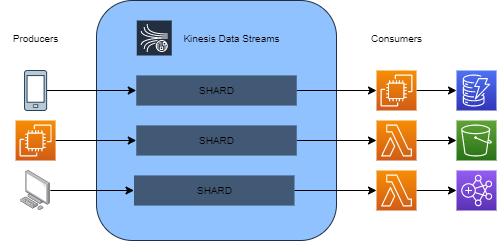

The diagram above was exported from draw.io. Its source (the exported page's mxGraphModel, read from the mxfile embedded in the PNG):
<mxGraphModel dx="550" dy="324" grid="1" gridSize="10" guides="1" tooltips="1" connect="1" arrows="1" fold="1" page="1" pageScale="1" pageWidth="850" pageHeight="1100" math="0" shadow="0">
  <root>
    <mxCell id="0" />
    <mxCell id="1" parent="0" />
    <mxCell id="BIZKgUH6wWiFa_dJyDXl-16" value="" style="rounded=1;whiteSpace=wrap;html=1;labelBackgroundColor=none;strokeWidth=1;fontSize=10;fillColor=#90C2FF;strokeColor=#232F3E;sketch=0;glass=0;shadow=0;" vertex="1" parent="1">
      <mxGeometry x="240" y="140" width="240" height="240" as="geometry" />
    </mxCell>
    <mxCell id="BIZKgUH6wWiFa_dJyDXl-14" style="rounded=0;orthogonalLoop=1;jettySize=auto;html=1;fontSize=10;fontColor=#000000;edgeStyle=orthogonalEdgeStyle;entryX=0;entryY=0.5;entryDx=0;entryDy=0;" edge="1" parent="1" source="BIZKgUH6wWiFa_dJyDXl-3" target="BIZKgUH6wWiFa_dJyDXl-25">
      <mxGeometry relative="1" as="geometry">
        <mxPoint x="250" y="290" as="targetPoint" />
        <Array as="points">
          <mxPoint x="170" y="330" />
          <mxPoint x="170" y="330" />
        </Array>
      </mxGeometry>
    </mxCell>
    <mxCell id="BIZKgUH6wWiFa_dJyDXl-3" value="" style="points=[];aspect=fixed;html=1;align=center;shadow=0;dashed=0;image;image=img/lib/allied_telesis/computer_and_terminals/Personal_Computer.svg;imageBackground=none;strokeWidth=5;fontColor=#000000;" vertex="1" parent="1">
      <mxGeometry x="164.33638297872346" y="309.99581333333333" width="29.48" height="40" as="geometry" />
    </mxCell>
    <mxCell id="BIZKgUH6wWiFa_dJyDXl-33" style="edgeStyle=orthogonalEdgeStyle;rounded=0;orthogonalLoop=1;jettySize=auto;html=1;entryX=0;entryY=0.5;entryDx=0;entryDy=0;fontSize=10;fontColor=#000000;elbow=vertical;" edge="1" parent="1" source="BIZKgUH6wWiFa_dJyDXl-4" target="BIZKgUH6wWiFa_dJyDXl-22">
      <mxGeometry relative="1" as="geometry" />
    </mxCell>
    <mxCell id="BIZKgUH6wWiFa_dJyDXl-4" value="" style="sketch=0;pointerEvents=1;shadow=0;dashed=0;html=1;labelPosition=center;verticalLabelPosition=bottom;verticalAlign=top;outlineConnect=0;align=center;shape=mxgraph.office.devices.cell_phone_generic;aspect=fixed;fillColor=#bac8d3;strokeColor=#23445d;" vertex="1" parent="1">
      <mxGeometry x="168.04" y="210" width="22.08" height="40" as="geometry" />
    </mxCell>
    <mxCell id="BIZKgUH6wWiFa_dJyDXl-13" style="edgeStyle=orthogonalEdgeStyle;rounded=0;orthogonalLoop=1;jettySize=auto;html=1;entryX=0;entryY=0.5;entryDx=0;entryDy=0;fontSize=10;fontColor=#000000;" edge="1" parent="1" source="BIZKgUH6wWiFa_dJyDXl-12" target="BIZKgUH6wWiFa_dJyDXl-24">
      <mxGeometry relative="1" as="geometry">
        <mxPoint x="250" y="280" as="targetPoint" />
        <Array as="points" />
      </mxGeometry>
    </mxCell>
    <mxCell id="BIZKgUH6wWiFa_dJyDXl-12" value="" style="sketch=0;points=[[0,0,0],[0.25,0,0],[0.5,0,0],[0.75,0,0],[1,0,0],[0,1,0],[0.25,1,0],[0.5,1,0],[0.75,1,0],[1,1,0],[0,0.25,0],[0,0.5,0],[0,0.75,0],[1,0.25,0],[1,0.5,0],[1,0.75,0]];outlineConnect=0;fontColor=#232F3E;gradientColor=#F78E04;gradientDirection=north;fillColor=#D05C17;strokeColor=#ffffff;dashed=0;verticalLabelPosition=bottom;verticalAlign=top;align=center;html=1;fontSize=12;fontStyle=0;aspect=fixed;shape=mxgraph.aws4.resourceIcon;resIcon=mxgraph.aws4.ec2;labelBackgroundColor=none;strokeWidth=0;" vertex="1" parent="1">
      <mxGeometry x="159.07999999999998" y="260" width="40" height="40" as="geometry" />
    </mxCell>
    <mxCell id="BIZKgUH6wWiFa_dJyDXl-17" value="Producers" style="text;html=1;align=center;verticalAlign=middle;resizable=0;points=[];autosize=1;strokeColor=none;fillColor=none;fontSize=10;fontColor=#000000;" vertex="1" parent="1">
      <mxGeometry x="144.08" y="162.5" width="70" height="30" as="geometry" />
    </mxCell>
    <mxCell id="BIZKgUH6wWiFa_dJyDXl-21" value="" style="group" vertex="1" connectable="0" parent="1">
      <mxGeometry x="280.25" y="160" width="155" height="35" as="geometry" />
    </mxCell>
    <mxCell id="BIZKgUH6wWiFa_dJyDXl-19" value="" style="sketch=0;points=[[0,0,0],[0.25,0,0],[0.5,0,0],[0.75,0,0],[1,0,0],[0,1,0],[0.25,1,0],[0.5,1,0],[0.75,1,0],[1,1,0],[0,0.25,0],[0,0.5,0],[0,0.75,0],[1,0.25,0],[1,0.5,0],[1,0.75,0]];outlineConnect=0;fontColor=#232F3E;gradientColor=none;gradientDirection=north;fillColor=#232F3E;strokeColor=#ffffff;dashed=0;verticalLabelPosition=bottom;verticalAlign=top;align=center;html=1;fontSize=12;fontStyle=0;aspect=fixed;shape=mxgraph.aws4.resourceIcon;resIcon=mxgraph.aws4.kinesis_data_streams;labelBackgroundColor=none;strokeWidth=1;" vertex="1" parent="BIZKgUH6wWiFa_dJyDXl-21">
      <mxGeometry width="35" height="35" as="geometry" />
    </mxCell>
    <mxCell id="BIZKgUH6wWiFa_dJyDXl-20" value="Kinesis Data Streams" style="text;html=1;align=center;verticalAlign=middle;resizable=0;points=[];autosize=1;strokeColor=none;fillColor=none;fontSize=10;fontColor=#000000;" vertex="1" parent="BIZKgUH6wWiFa_dJyDXl-21">
      <mxGeometry x="35" y="2.5" width="120" height="30" as="geometry" />
    </mxCell>
    <mxCell id="BIZKgUH6wWiFa_dJyDXl-30" style="edgeStyle=orthogonalEdgeStyle;rounded=0;orthogonalLoop=1;jettySize=auto;html=1;entryX=0;entryY=0.5;entryDx=0;entryDy=0;entryPerimeter=0;fontSize=10;fontColor=#000000;elbow=vertical;" edge="1" parent="1" source="BIZKgUH6wWiFa_dJyDXl-22" target="BIZKgUH6wWiFa_dJyDXl-26">
      <mxGeometry relative="1" as="geometry" />
    </mxCell>
    <mxCell id="BIZKgUH6wWiFa_dJyDXl-22" value="SHARD" style="html=1;dashed=0;whitespace=wrap;shape=partialRectangle;right=0;left=0;labelBackgroundColor=none;strokeColor=#232F3E;strokeWidth=0;fontSize=10;fontColor=#000000;fillColor=#425975;gradientColor=none;" vertex="1" parent="1">
      <mxGeometry x="279.75" y="215" width="160.5" height="30" as="geometry" />
    </mxCell>
    <mxCell id="BIZKgUH6wWiFa_dJyDXl-31" style="edgeStyle=orthogonalEdgeStyle;rounded=0;orthogonalLoop=1;jettySize=auto;html=1;entryX=0;entryY=0.5;entryDx=0;entryDy=0;entryPerimeter=0;fontSize=10;fontColor=#000000;elbow=vertical;" edge="1" parent="1" source="BIZKgUH6wWiFa_dJyDXl-24" target="BIZKgUH6wWiFa_dJyDXl-27">
      <mxGeometry relative="1" as="geometry" />
    </mxCell>
    <mxCell id="BIZKgUH6wWiFa_dJyDXl-24" value="SHARD" style="html=1;dashed=0;whitespace=wrap;shape=partialRectangle;right=0;left=0;labelBackgroundColor=none;strokeColor=#232F3E;strokeWidth=0;fontSize=10;fontColor=#000000;fillColor=#425975;gradientColor=none;" vertex="1" parent="1">
      <mxGeometry x="279.75" y="265" width="160.5" height="30" as="geometry" />
    </mxCell>
    <mxCell id="BIZKgUH6wWiFa_dJyDXl-32" style="edgeStyle=orthogonalEdgeStyle;rounded=0;orthogonalLoop=1;jettySize=auto;html=1;entryX=0;entryY=0.5;entryDx=0;entryDy=0;entryPerimeter=0;fontSize=10;fontColor=#000000;elbow=vertical;" edge="1" parent="1" source="BIZKgUH6wWiFa_dJyDXl-25" target="BIZKgUH6wWiFa_dJyDXl-29">
      <mxGeometry relative="1" as="geometry" />
    </mxCell>
    <mxCell id="BIZKgUH6wWiFa_dJyDXl-25" value="SHARD" style="html=1;dashed=0;whitespace=wrap;shape=partialRectangle;right=0;left=0;labelBackgroundColor=none;strokeColor=#232F3E;strokeWidth=0;fontSize=10;fontColor=#000000;fillColor=#425975;gradientColor=none;" vertex="1" parent="1">
      <mxGeometry x="277.5" y="315" width="160.5" height="30" as="geometry" />
    </mxCell>
    <mxCell id="BIZKgUH6wWiFa_dJyDXl-35" style="edgeStyle=orthogonalEdgeStyle;rounded=0;orthogonalLoop=1;jettySize=auto;html=1;entryX=0;entryY=0.5;entryDx=0;entryDy=0;entryPerimeter=0;fontSize=10;fontColor=#000000;elbow=vertical;" edge="1" parent="1" source="BIZKgUH6wWiFa_dJyDXl-26" target="BIZKgUH6wWiFa_dJyDXl-34">
      <mxGeometry relative="1" as="geometry" />
    </mxCell>
    <mxCell id="BIZKgUH6wWiFa_dJyDXl-26" value="" style="sketch=0;points=[[0,0,0],[0.25,0,0],[0.5,0,0],[0.75,0,0],[1,0,0],[0,1,0],[0.25,1,0],[0.5,1,0],[0.75,1,0],[1,1,0],[0,0.25,0],[0,0.5,0],[0,0.75,0],[1,0.25,0],[1,0.5,0],[1,0.75,0]];outlineConnect=0;fontColor=#232F3E;gradientColor=#F78E04;gradientDirection=north;fillColor=#D05C17;strokeColor=#ffffff;dashed=0;verticalLabelPosition=bottom;verticalAlign=top;align=center;html=1;fontSize=12;fontStyle=0;aspect=fixed;shape=mxgraph.aws4.resourceIcon;resIcon=mxgraph.aws4.ec2;labelBackgroundColor=none;strokeWidth=0;" vertex="1" parent="1">
      <mxGeometry x="520" y="210" width="40" height="40" as="geometry" />
    </mxCell>
    <mxCell id="BIZKgUH6wWiFa_dJyDXl-37" style="edgeStyle=orthogonalEdgeStyle;rounded=0;orthogonalLoop=1;jettySize=auto;html=1;entryX=0;entryY=0.5;entryDx=0;entryDy=0;entryPerimeter=0;fontSize=10;fontColor=#000000;elbow=vertical;" edge="1" parent="1" source="BIZKgUH6wWiFa_dJyDXl-27" target="BIZKgUH6wWiFa_dJyDXl-36">
      <mxGeometry relative="1" as="geometry" />
    </mxCell>
    <mxCell id="BIZKgUH6wWiFa_dJyDXl-27" value="" style="sketch=0;points=[[0,0,0],[0.25,0,0],[0.5,0,0],[0.75,0,0],[1,0,0],[0,1,0],[0.25,1,0],[0.5,1,0],[0.75,1,0],[1,1,0],[0,0.25,0],[0,0.5,0],[0,0.75,0],[1,0.25,0],[1,0.5,0],[1,0.75,0]];outlineConnect=0;fontColor=#232F3E;gradientColor=#F78E04;gradientDirection=north;fillColor=#D05C17;strokeColor=#ffffff;dashed=0;verticalLabelPosition=bottom;verticalAlign=top;align=center;html=1;fontSize=12;fontStyle=0;aspect=fixed;shape=mxgraph.aws4.resourceIcon;resIcon=mxgraph.aws4.lambda;labelBackgroundColor=none;strokeWidth=0;" vertex="1" parent="1">
      <mxGeometry x="520" y="260" width="40" height="40" as="geometry" />
    </mxCell>
    <mxCell id="BIZKgUH6wWiFa_dJyDXl-39" style="edgeStyle=orthogonalEdgeStyle;rounded=0;orthogonalLoop=1;jettySize=auto;html=1;entryX=0;entryY=0.5;entryDx=0;entryDy=0;entryPerimeter=0;fontSize=10;fontColor=#000000;elbow=vertical;" edge="1" parent="1" source="BIZKgUH6wWiFa_dJyDXl-29" target="BIZKgUH6wWiFa_dJyDXl-38">
      <mxGeometry relative="1" as="geometry" />
    </mxCell>
    <mxCell id="BIZKgUH6wWiFa_dJyDXl-29" value="" style="sketch=0;points=[[0,0,0],[0.25,0,0],[0.5,0,0],[0.75,0,0],[1,0,0],[0,1,0],[0.25,1,0],[0.5,1,0],[0.75,1,0],[1,1,0],[0,0.25,0],[0,0.5,0],[0,0.75,0],[1,0.25,0],[1,0.5,0],[1,0.75,0]];outlineConnect=0;fontColor=#232F3E;gradientColor=#F78E04;gradientDirection=north;fillColor=#D05C17;strokeColor=#ffffff;dashed=0;verticalLabelPosition=bottom;verticalAlign=top;align=center;html=1;fontSize=12;fontStyle=0;aspect=fixed;shape=mxgraph.aws4.resourceIcon;resIcon=mxgraph.aws4.lambda;labelBackgroundColor=none;strokeWidth=0;" vertex="1" parent="1">
      <mxGeometry x="520" y="310" width="40" height="40" as="geometry" />
    </mxCell>
    <mxCell id="BIZKgUH6wWiFa_dJyDXl-34" value="" style="sketch=0;points=[[0,0,0],[0.25,0,0],[0.5,0,0],[0.75,0,0],[1,0,0],[0,1,0],[0.25,1,0],[0.5,1,0],[0.75,1,0],[1,1,0],[0,0.25,0],[0,0.5,0],[0,0.75,0],[1,0.25,0],[1,0.5,0],[1,0.75,0]];outlineConnect=0;fontColor=#232F3E;gradientColor=#4D72F3;gradientDirection=north;fillColor=#3334B9;strokeColor=#ffffff;dashed=0;verticalLabelPosition=bottom;verticalAlign=top;align=center;html=1;fontSize=12;fontStyle=0;aspect=fixed;shape=mxgraph.aws4.resourceIcon;resIcon=mxgraph.aws4.dynamodb;shadow=0;glass=0;labelBackgroundColor=none;strokeWidth=0;" vertex="1" parent="1">
      <mxGeometry x="600" y="210" width="40" height="40" as="geometry" />
    </mxCell>
    <mxCell id="BIZKgUH6wWiFa_dJyDXl-36" value="" style="sketch=0;points=[[0,0,0],[0.25,0,0],[0.5,0,0],[0.75,0,0],[1,0,0],[0,1,0],[0.25,1,0],[0.5,1,0],[0.75,1,0],[1,1,0],[0,0.25,0],[0,0.5,0],[0,0.75,0],[1,0.25,0],[1,0.5,0],[1,0.75,0]];outlineConnect=0;fontColor=#232F3E;gradientColor=#60A337;gradientDirection=north;fillColor=#277116;strokeColor=#ffffff;dashed=0;verticalLabelPosition=bottom;verticalAlign=top;align=center;html=1;fontSize=12;fontStyle=0;aspect=fixed;shape=mxgraph.aws4.resourceIcon;resIcon=mxgraph.aws4.s3;shadow=0;glass=0;labelBackgroundColor=none;strokeWidth=0;" vertex="1" parent="1">
      <mxGeometry x="600" y="260" width="40" height="40" as="geometry" />
    </mxCell>
    <mxCell id="BIZKgUH6wWiFa_dJyDXl-38" value="" style="sketch=0;points=[[0,0,0],[0.25,0,0],[0.5,0,0],[0.75,0,0],[1,0,0],[0,1,0],[0.25,1,0],[0.5,1,0],[0.75,1,0],[1,1,0],[0,0.25,0],[0,0.5,0],[0,0.75,0],[1,0.25,0],[1,0.5,0],[1,0.75,0]];outlineConnect=0;fontColor=#232F3E;gradientColor=#945DF2;gradientDirection=north;fillColor=#5A30B5;strokeColor=#ffffff;dashed=0;verticalLabelPosition=bottom;verticalAlign=top;align=center;html=1;fontSize=12;fontStyle=0;aspect=fixed;shape=mxgraph.aws4.resourceIcon;resIcon=mxgraph.aws4.emr;shadow=0;glass=0;labelBackgroundColor=none;strokeWidth=0;" vertex="1" parent="1">
      <mxGeometry x="600" y="310" width="40" height="40" as="geometry" />
    </mxCell>
    <mxCell id="BIZKgUH6wWiFa_dJyDXl-40" value="Consumers" style="text;html=1;align=center;verticalAlign=middle;resizable=0;points=[];autosize=1;strokeColor=none;fillColor=none;fontSize=10;fontColor=#000000;" vertex="1" parent="1">
      <mxGeometry x="505" y="162.5" width="70" height="30" as="geometry" />
    </mxCell>
  </root>
</mxGraphModel>